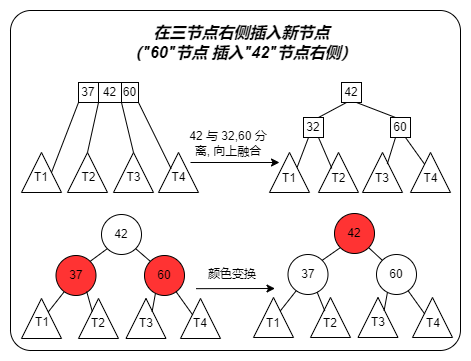

The diagram above was exported from draw.io. Its source (the exported page's mxGraphModel, read from the mxfile embedded in the PNG):
<mxGraphModel dx="1865" dy="1716" grid="1" gridSize="10" guides="1" tooltips="1" connect="1" arrows="1" fold="1" page="1" pageScale="1" pageWidth="827" pageHeight="1169" math="0" shadow="0">
  <root>
    <mxCell id="0" />
    <mxCell id="1" parent="0" />
    <mxCell id="RUL9_v-FENsmGDGiQm3t-1" value="" style="rounded=1;whiteSpace=wrap;html=1;arcSize=6;" vertex="1" parent="1">
      <mxGeometry x="-90" y="-10" width="450" height="340" as="geometry" />
    </mxCell>
    <mxCell id="RUL9_v-FENsmGDGiQm3t-2" value="42" style="ellipse;whiteSpace=wrap;html=1;aspect=fixed;" vertex="1" parent="1">
      <mxGeometry x="1" y="194" width="40" height="40" as="geometry" />
    </mxCell>
    <mxCell id="RUL9_v-FENsmGDGiQm3t-4" value="" style="endArrow=none;html=1;rounded=0;entryX=0;entryY=1;entryDx=0;entryDy=0;exitX=1;exitY=0;exitDx=0;exitDy=0;" edge="1" parent="1" source="RUL9_v-FENsmGDGiQm3t-33" target="RUL9_v-FENsmGDGiQm3t-2">
      <mxGeometry width="50" height="50" relative="1" as="geometry">
        <mxPoint x="-16" y="253" as="sourcePoint" />
        <mxPoint x="-6" y="218" as="targetPoint" />
      </mxGeometry>
    </mxCell>
    <mxCell id="RUL9_v-FENsmGDGiQm3t-5" value="" style="endArrow=none;html=1;rounded=0;entryX=0.208;entryY=0.903;entryDx=0;entryDy=0;startArrow=none;exitX=0.615;exitY=0.631;exitDx=0;exitDy=0;exitPerimeter=0;entryPerimeter=0;" edge="1" parent="1" source="RUL9_v-FENsmGDGiQm3t-36" target="RUL9_v-FENsmGDGiQm3t-33">
      <mxGeometry width="50" height="50" relative="1" as="geometry">
        <mxPoint x="-66" y="308" as="sourcePoint" />
        <mxPoint x="48.142135623720606" y="212.14213562372078" as="targetPoint" />
      </mxGeometry>
    </mxCell>
    <mxCell id="RUL9_v-FENsmGDGiQm3t-7" value="" style="endArrow=classic;html=1;rounded=0;" edge="1" parent="1">
      <mxGeometry width="50" height="50" relative="1" as="geometry">
        <mxPoint x="95.5" y="268.1700000000001" as="sourcePoint" />
        <mxPoint x="174.5" y="268" as="targetPoint" />
      </mxGeometry>
    </mxCell>
    <mxCell id="RUL9_v-FENsmGDGiQm3t-9" value="42" style="rounded=0;whiteSpace=wrap;html=1;fillColor=none;" vertex="1" parent="1">
      <mxGeometry x="-2" y="62" width="23" height="20" as="geometry" />
    </mxCell>
    <mxCell id="RUL9_v-FENsmGDGiQm3t-10" value="60" style="rounded=0;whiteSpace=wrap;html=1;fillColor=none;" vertex="1" parent="1">
      <mxGeometry x="21" y="62" width="17" height="20" as="geometry" />
    </mxCell>
    <mxCell id="RUL9_v-FENsmGDGiQm3t-11" value="" style="triangle;whiteSpace=wrap;html=1;rotation=-90;" vertex="1" parent="1">
      <mxGeometry x="-79" y="132" width="40" height="40" as="geometry" />
    </mxCell>
    <mxCell id="RUL9_v-FENsmGDGiQm3t-12" value="" style="triangle;whiteSpace=wrap;html=1;rotation=-90;" vertex="1" parent="1">
      <mxGeometry x="310" y="132" width="40" height="40" as="geometry" />
    </mxCell>
    <mxCell id="RUL9_v-FENsmGDGiQm3t-13" value="" style="triangle;whiteSpace=wrap;html=1;rotation=-90;" vertex="1" parent="1">
      <mxGeometry x="58" y="132" width="40" height="40" as="geometry" />
    </mxCell>
    <mxCell id="RUL9_v-FENsmGDGiQm3t-14" value="T1" style="text;html=1;strokeColor=none;fillColor=none;align=center;verticalAlign=middle;whiteSpace=wrap;rounded=0;" vertex="1" parent="1">
      <mxGeometry x="-69" y="142" width="20" height="30" as="geometry" />
    </mxCell>
    <mxCell id="RUL9_v-FENsmGDGiQm3t-15" value="T4" style="text;html=1;strokeColor=none;fillColor=none;align=center;verticalAlign=middle;whiteSpace=wrap;rounded=0;" vertex="1" parent="1">
      <mxGeometry x="70.5" y="144.5" width="15" height="25" as="geometry" />
    </mxCell>
    <mxCell id="RUL9_v-FENsmGDGiQm3t-16" value="42" style="rounded=0;whiteSpace=wrap;html=1;fillColor=none;" vertex="1" parent="1">
      <mxGeometry x="241" y="62" width="20" height="20" as="geometry" />
    </mxCell>
    <mxCell id="RUL9_v-FENsmGDGiQm3t-17" value="60" style="rounded=0;whiteSpace=wrap;html=1;fillColor=none;" vertex="1" parent="1">
      <mxGeometry x="290" y="97" width="20" height="20" as="geometry" />
    </mxCell>
    <mxCell id="RUL9_v-FENsmGDGiQm3t-18" value="" style="triangle;whiteSpace=wrap;html=1;rotation=-90;" vertex="1" parent="1">
      <mxGeometry x="262" y="132" width="40" height="40" as="geometry" />
    </mxCell>
    <mxCell id="RUL9_v-FENsmGDGiQm3t-19" value="" style="endArrow=none;html=1;rounded=0;entryX=0.5;entryY=1;entryDx=0;entryDy=0;exitX=0;exitY=1;exitDx=0;exitDy=0;" edge="1" parent="1" source="RUL9_v-FENsmGDGiQm3t-29" target="RUL9_v-FENsmGDGiQm3t-11">
      <mxGeometry width="50" height="50" relative="1" as="geometry">
        <mxPoint x="58" y="187" as="sourcePoint" />
        <mxPoint x="18.000000000000227" y="172" as="targetPoint" />
      </mxGeometry>
    </mxCell>
    <mxCell id="RUL9_v-FENsmGDGiQm3t-20" value="" style="endArrow=none;html=1;rounded=0;entryX=0.597;entryY=0.314;entryDx=0;entryDy=0;exitX=1;exitY=1;exitDx=0;exitDy=0;entryPerimeter=0;" edge="1" parent="1" source="RUL9_v-FENsmGDGiQm3t-10" target="RUL9_v-FENsmGDGiQm3t-13">
      <mxGeometry width="50" height="50" relative="1" as="geometry">
        <mxPoint x="53" y="142" as="sourcePoint" />
        <mxPoint x="68" y="152" as="targetPoint" />
      </mxGeometry>
    </mxCell>
    <mxCell id="RUL9_v-FENsmGDGiQm3t-21" value="" style="endArrow=none;html=1;rounded=0;exitX=0.75;exitY=1;exitDx=0;exitDy=0;" edge="1" parent="1" source="RUL9_v-FENsmGDGiQm3t-17" target="RUL9_v-FENsmGDGiQm3t-12">
      <mxGeometry width="50" height="50" relative="1" as="geometry">
        <mxPoint x="272" y="102" as="sourcePoint" />
        <mxPoint x="233.79999999999995" y="154.96000000000004" as="targetPoint" />
      </mxGeometry>
    </mxCell>
    <mxCell id="RUL9_v-FENsmGDGiQm3t-22" value="" style="endArrow=none;html=1;rounded=0;exitX=0.25;exitY=1;exitDx=0;exitDy=0;entryX=0.712;entryY=0.619;entryDx=0;entryDy=0;entryPerimeter=0;" edge="1" parent="1" source="RUL9_v-FENsmGDGiQm3t-17" target="RUL9_v-FENsmGDGiQm3t-18">
      <mxGeometry width="50" height="50" relative="1" as="geometry">
        <mxPoint x="302" y="102" as="sourcePoint" />
        <mxPoint x="350.52941176470586" y="154.9411764705883" as="targetPoint" />
      </mxGeometry>
    </mxCell>
    <mxCell id="RUL9_v-FENsmGDGiQm3t-23" value="T4" style="text;html=1;strokeColor=none;fillColor=none;align=center;verticalAlign=middle;whiteSpace=wrap;rounded=0;" vertex="1" parent="1">
      <mxGeometry x="318.5" y="142.5" width="23" height="30" as="geometry" />
    </mxCell>
    <mxCell id="RUL9_v-FENsmGDGiQm3t-24" value="" style="endArrow=classic;html=1;rounded=0;" edge="1" parent="1">
      <mxGeometry width="50" height="50" relative="1" as="geometry">
        <mxPoint x="90" y="142" as="sourcePoint" />
        <mxPoint x="179" y="142" as="targetPoint" />
      </mxGeometry>
    </mxCell>
    <mxCell id="RUL9_v-FENsmGDGiQm3t-25" value="42 与 32,60 分离, 向上融合" style="text;html=1;strokeColor=none;fillColor=none;align=center;verticalAlign=middle;whiteSpace=wrap;rounded=0;" vertex="1" parent="1">
      <mxGeometry x="87" y="108" width="82" height="30" as="geometry" />
    </mxCell>
    <mxCell id="RUL9_v-FENsmGDGiQm3t-27" value="颜色变换" style="text;html=1;strokeColor=none;fillColor=none;align=center;verticalAlign=middle;whiteSpace=wrap;rounded=0;" vertex="1" parent="1">
      <mxGeometry x="80" y="244" width="104" height="20" as="geometry" />
    </mxCell>
    <mxCell id="RUL9_v-FENsmGDGiQm3t-28" value="&lt;i&gt;&lt;b&gt;&lt;font style=&quot;font-size: 16px&quot;&gt;在三节点右侧插入新节点&lt;br&gt;（&quot;60&quot;节点 插入&quot;42&quot;节点右侧）&lt;br&gt;&lt;/font&gt;&lt;/b&gt;&lt;/i&gt;" style="text;html=1;strokeColor=none;fillColor=none;align=center;verticalAlign=middle;whiteSpace=wrap;rounded=0;" vertex="1" parent="1">
      <mxGeometry y="7" width="282.5" height="30" as="geometry" />
    </mxCell>
    <mxCell id="RUL9_v-FENsmGDGiQm3t-29" value="37" style="rounded=0;whiteSpace=wrap;html=1;fillColor=none;" vertex="1" parent="1">
      <mxGeometry x="-22" y="62" width="20" height="20" as="geometry" />
    </mxCell>
    <mxCell id="RUL9_v-FENsmGDGiQm3t-30" value="32" style="rounded=0;whiteSpace=wrap;html=1;fillColor=none;" vertex="1" parent="1">
      <mxGeometry x="203" y="97" width="20" height="20" as="geometry" />
    </mxCell>
    <mxCell id="RUL9_v-FENsmGDGiQm3t-31" value="" style="endArrow=none;html=1;rounded=0;entryX=0.75;entryY=1;entryDx=0;entryDy=0;exitX=0.25;exitY=0;exitDx=0;exitDy=0;" edge="1" parent="1" source="RUL9_v-FENsmGDGiQm3t-17" target="RUL9_v-FENsmGDGiQm3t-16">
      <mxGeometry width="50" height="50" relative="1" as="geometry">
        <mxPoint x="186" y="95" as="sourcePoint" />
        <mxPoint x="236" y="45" as="targetPoint" />
      </mxGeometry>
    </mxCell>
    <mxCell id="RUL9_v-FENsmGDGiQm3t-32" value="" style="endArrow=none;html=1;rounded=0;entryX=0.25;entryY=1;entryDx=0;entryDy=0;exitX=0.75;exitY=0;exitDx=0;exitDy=0;" edge="1" parent="1" source="RUL9_v-FENsmGDGiQm3t-30" target="RUL9_v-FENsmGDGiQm3t-16">
      <mxGeometry width="50" height="50" relative="1" as="geometry">
        <mxPoint x="229" y="97" as="sourcePoint" />
        <mxPoint x="287" y="72.00000000000003" as="targetPoint" />
      </mxGeometry>
    </mxCell>
    <mxCell id="RUL9_v-FENsmGDGiQm3t-33" value="37" style="ellipse;whiteSpace=wrap;html=1;aspect=fixed;fillColor=#FF3333;" vertex="1" parent="1">
      <mxGeometry x="-44.5" y="235" width="40" height="40" as="geometry" />
    </mxCell>
    <mxCell id="RUL9_v-FENsmGDGiQm3t-34" value="60" style="ellipse;whiteSpace=wrap;html=1;aspect=fixed;fillColor=#FF3333;" vertex="1" parent="1">
      <mxGeometry x="44" y="235" width="40" height="40" as="geometry" />
    </mxCell>
    <mxCell id="RUL9_v-FENsmGDGiQm3t-35" value="" style="endArrow=none;html=1;rounded=0;entryX=1;entryY=1;entryDx=0;entryDy=0;exitX=0;exitY=0;exitDx=0;exitDy=0;" edge="1" parent="1" source="RUL9_v-FENsmGDGiQm3t-34" target="RUL9_v-FENsmGDGiQm3t-2">
      <mxGeometry width="50" height="50" relative="1" as="geometry">
        <mxPoint x="-136" y="288" as="sourcePoint" />
        <mxPoint x="-86" y="238" as="targetPoint" />
      </mxGeometry>
    </mxCell>
    <mxCell id="RUL9_v-FENsmGDGiQm3t-36" value="" style="triangle;whiteSpace=wrap;html=1;rotation=-90;" vertex="1" parent="1">
      <mxGeometry x="-79" y="278" width="40" height="40" as="geometry" />
    </mxCell>
    <mxCell id="RUL9_v-FENsmGDGiQm3t-37" value="" style="triangle;whiteSpace=wrap;html=1;rotation=-90;" vertex="1" parent="1">
      <mxGeometry x="-33" y="132" width="40" height="40" as="geometry" />
    </mxCell>
    <mxCell id="RUL9_v-FENsmGDGiQm3t-38" value="" style="triangle;whiteSpace=wrap;html=1;rotation=-90;" vertex="1" parent="1">
      <mxGeometry x="13" y="132" width="40" height="40" as="geometry" />
    </mxCell>
    <mxCell id="RUL9_v-FENsmGDGiQm3t-39" value="" style="endArrow=none;html=1;rounded=0;entryX=1;entryY=1;entryDx=0;entryDy=0;exitX=1;exitY=0.5;exitDx=0;exitDy=0;" edge="1" parent="1" source="RUL9_v-FENsmGDGiQm3t-37" target="RUL9_v-FENsmGDGiQm3t-29">
      <mxGeometry width="50" height="50" relative="1" as="geometry">
        <mxPoint x="-71" y="137" as="sourcePoint" />
        <mxPoint x="-21" y="87" as="targetPoint" />
      </mxGeometry>
    </mxCell>
    <mxCell id="RUL9_v-FENsmGDGiQm3t-40" value="" style="endArrow=none;html=1;rounded=0;entryX=1;entryY=1;entryDx=0;entryDy=0;exitX=1;exitY=0.5;exitDx=0;exitDy=0;" edge="1" parent="1" source="RUL9_v-FENsmGDGiQm3t-38" target="RUL9_v-FENsmGDGiQm3t-9">
      <mxGeometry width="50" height="50" relative="1" as="geometry">
        <mxPoint x="-3" y="142" as="sourcePoint" />
        <mxPoint x="8" y="92" as="targetPoint" />
      </mxGeometry>
    </mxCell>
    <mxCell id="RUL9_v-FENsmGDGiQm3t-41" value="T2" style="text;html=1;strokeColor=none;fillColor=none;align=center;verticalAlign=middle;whiteSpace=wrap;rounded=0;" vertex="1" parent="1">
      <mxGeometry x="-19.5" y="144.5" width="15" height="25" as="geometry" />
    </mxCell>
    <mxCell id="RUL9_v-FENsmGDGiQm3t-42" value="T3" style="text;html=1;strokeColor=none;fillColor=none;align=center;verticalAlign=middle;whiteSpace=wrap;rounded=0;" vertex="1" parent="1">
      <mxGeometry x="25.5" y="144.5" width="15" height="25" as="geometry" />
    </mxCell>
    <mxCell id="RUL9_v-FENsmGDGiQm3t-43" value="" style="triangle;whiteSpace=wrap;html=1;rotation=-90;" vertex="1" parent="1">
      <mxGeometry x="169" y="132" width="40" height="40" as="geometry" />
    </mxCell>
    <mxCell id="RUL9_v-FENsmGDGiQm3t-44" value="" style="triangle;whiteSpace=wrap;html=1;rotation=-90;" vertex="1" parent="1">
      <mxGeometry x="218" y="132" width="40" height="40" as="geometry" />
    </mxCell>
    <mxCell id="RUL9_v-FENsmGDGiQm3t-45" value="" style="endArrow=none;html=1;rounded=0;entryX=0.63;entryY=0.691;entryDx=0;entryDy=0;exitX=0.25;exitY=1;exitDx=0;exitDy=0;entryPerimeter=0;" edge="1" parent="1" source="RUL9_v-FENsmGDGiQm3t-30" target="RUL9_v-FENsmGDGiQm3t-43">
      <mxGeometry width="50" height="50" relative="1" as="geometry">
        <mxPoint x="233.00000000000023" y="107" as="sourcePoint" />
        <mxPoint x="263.0000000000002" y="92" as="targetPoint" />
      </mxGeometry>
    </mxCell>
    <mxCell id="RUL9_v-FENsmGDGiQm3t-46" value="" style="endArrow=none;html=1;rounded=0;entryX=0.604;entryY=0.333;entryDx=0;entryDy=0;exitX=0.75;exitY=1;exitDx=0;exitDy=0;entryPerimeter=0;" edge="1" parent="1" source="RUL9_v-FENsmGDGiQm3t-30" target="RUL9_v-FENsmGDGiQm3t-44">
      <mxGeometry width="50" height="50" relative="1" as="geometry">
        <mxPoint x="228" y="127" as="sourcePoint" />
        <mxPoint x="213.63999999999987" y="156.79999999999995" as="targetPoint" />
      </mxGeometry>
    </mxCell>
    <mxCell id="RUL9_v-FENsmGDGiQm3t-47" value="T1" style="text;html=1;strokeColor=none;fillColor=none;align=center;verticalAlign=middle;whiteSpace=wrap;rounded=0;" vertex="1" parent="1">
      <mxGeometry x="169" y="142.5" width="40" height="30" as="geometry" />
    </mxCell>
    <mxCell id="RUL9_v-FENsmGDGiQm3t-48" value="T2" style="text;html=1;strokeColor=none;fillColor=none;align=center;verticalAlign=middle;whiteSpace=wrap;rounded=0;" vertex="1" parent="1">
      <mxGeometry x="231" y="145" width="15" height="25" as="geometry" />
    </mxCell>
    <mxCell id="RUL9_v-FENsmGDGiQm3t-49" value="T3" style="text;html=1;strokeColor=none;fillColor=none;align=center;verticalAlign=middle;whiteSpace=wrap;rounded=0;" vertex="1" parent="1">
      <mxGeometry x="273" y="142.5" width="18" height="30" as="geometry" />
    </mxCell>
    <mxCell id="RUL9_v-FENsmGDGiQm3t-50" value="" style="triangle;whiteSpace=wrap;html=1;rotation=-90;" vertex="1" parent="1">
      <mxGeometry x="25.5" y="278" width="40" height="40" as="geometry" />
    </mxCell>
    <mxCell id="RUL9_v-FENsmGDGiQm3t-51" value="" style="triangle;whiteSpace=wrap;html=1;rotation=-90;" vertex="1" parent="1">
      <mxGeometry x="80" y="278" width="40" height="40" as="geometry" />
    </mxCell>
    <mxCell id="RUL9_v-FENsmGDGiQm3t-52" value="" style="endArrow=none;html=1;rounded=0;entryX=0.273;entryY=0.95;entryDx=0;entryDy=0;startArrow=none;exitX=0.666;exitY=0.652;exitDx=0;exitDy=0;exitPerimeter=0;entryPerimeter=0;" edge="1" parent="1" source="RUL9_v-FENsmGDGiQm3t-50" target="RUL9_v-FENsmGDGiQm3t-34">
      <mxGeometry width="50" height="50" relative="1" as="geometry">
        <mxPoint x="-32.75999999999999" y="305.39999999999986" as="sourcePoint" />
        <mxPoint x="-17.142135623731065" y="271.14213562373106" as="targetPoint" />
      </mxGeometry>
    </mxCell>
    <mxCell id="RUL9_v-FENsmGDGiQm3t-53" value="" style="endArrow=none;html=1;rounded=0;entryX=0.788;entryY=0.903;entryDx=0;entryDy=0;startArrow=none;exitX=0.589;exitY=0.305;exitDx=0;exitDy=0;exitPerimeter=0;entryPerimeter=0;" edge="1" parent="1" source="RUL9_v-FENsmGDGiQm3t-51" target="RUL9_v-FENsmGDGiQm3t-34">
      <mxGeometry width="50" height="50" relative="1" as="geometry">
        <mxPoint x="12.579999999999927" y="356.3599999999999" as="sourcePoint" />
        <mxPoint x="24.920000000000073" y="328" as="targetPoint" />
      </mxGeometry>
    </mxCell>
    <mxCell id="RUL9_v-FENsmGDGiQm3t-54" value="T1" style="text;html=1;strokeColor=none;fillColor=none;align=center;verticalAlign=middle;whiteSpace=wrap;rounded=0;" vertex="1" parent="1">
      <mxGeometry x="-67" y="287" width="18" height="30" as="geometry" />
    </mxCell>
    <mxCell id="RUL9_v-FENsmGDGiQm3t-60" value="" style="endArrow=none;html=1;rounded=0;entryX=0;entryY=1;entryDx=0;entryDy=0;exitX=1;exitY=0;exitDx=0;exitDy=0;" edge="1" parent="1" source="RUL9_v-FENsmGDGiQm3t-63">
      <mxGeometry width="50" height="50" relative="1" as="geometry">
        <mxPoint x="234" y="263" as="sourcePoint" />
        <mxPoint x="249.85786437626894" y="228.14213562373084" as="targetPoint" />
      </mxGeometry>
    </mxCell>
    <mxCell id="RUL9_v-FENsmGDGiQm3t-114" value="" style="triangle;whiteSpace=wrap;html=1;rotation=-90;" vertex="1" parent="1">
      <mxGeometry x="-22" y="278" width="40" height="40" as="geometry" />
    </mxCell>
    <mxCell id="RUL9_v-FENsmGDGiQm3t-127" value="42" style="ellipse;whiteSpace=wrap;html=1;aspect=fixed;fillColor=#FF3333;" vertex="1" parent="1">
      <mxGeometry x="234" y="193" width="40" height="40" as="geometry" />
    </mxCell>
    <mxCell id="RUL9_v-FENsmGDGiQm3t-128" value="" style="endArrow=none;html=1;rounded=0;entryX=0;entryY=1;entryDx=0;entryDy=0;exitX=1;exitY=0;exitDx=0;exitDy=0;" edge="1" parent="1" source="RUL9_v-FENsmGDGiQm3t-130" target="RUL9_v-FENsmGDGiQm3t-127">
      <mxGeometry width="50" height="50" relative="1" as="geometry">
        <mxPoint x="216" y="252" as="sourcePoint" />
        <mxPoint x="226" y="217" as="targetPoint" />
      </mxGeometry>
    </mxCell>
    <mxCell id="RUL9_v-FENsmGDGiQm3t-129" value="" style="endArrow=none;html=1;rounded=0;entryX=0.208;entryY=0.903;entryDx=0;entryDy=0;startArrow=none;exitX=0.615;exitY=0.631;exitDx=0;exitDy=0;exitPerimeter=0;entryPerimeter=0;" edge="1" parent="1" source="RUL9_v-FENsmGDGiQm3t-133" target="RUL9_v-FENsmGDGiQm3t-130">
      <mxGeometry width="50" height="50" relative="1" as="geometry">
        <mxPoint x="166" y="307" as="sourcePoint" />
        <mxPoint x="280.1421356237206" y="211.14213562372078" as="targetPoint" />
      </mxGeometry>
    </mxCell>
    <mxCell id="RUL9_v-FENsmGDGiQm3t-130" value="37" style="ellipse;whiteSpace=wrap;html=1;aspect=fixed;fillColor=none;" vertex="1" parent="1">
      <mxGeometry x="187.5" y="234" width="40" height="40" as="geometry" />
    </mxCell>
    <mxCell id="RUL9_v-FENsmGDGiQm3t-131" value="60" style="ellipse;whiteSpace=wrap;html=1;aspect=fixed;fillColor=none;" vertex="1" parent="1">
      <mxGeometry x="276" y="234" width="40" height="40" as="geometry" />
    </mxCell>
    <mxCell id="RUL9_v-FENsmGDGiQm3t-132" value="" style="endArrow=none;html=1;rounded=0;entryX=1;entryY=1;entryDx=0;entryDy=0;exitX=0;exitY=0;exitDx=0;exitDy=0;" edge="1" parent="1" source="RUL9_v-FENsmGDGiQm3t-131" target="RUL9_v-FENsmGDGiQm3t-127">
      <mxGeometry width="50" height="50" relative="1" as="geometry">
        <mxPoint x="96" y="287" as="sourcePoint" />
        <mxPoint x="146" y="237" as="targetPoint" />
      </mxGeometry>
    </mxCell>
    <mxCell id="RUL9_v-FENsmGDGiQm3t-133" value="" style="triangle;whiteSpace=wrap;html=1;rotation=-90;" vertex="1" parent="1">
      <mxGeometry x="153" y="277" width="40" height="40" as="geometry" />
    </mxCell>
    <mxCell id="RUL9_v-FENsmGDGiQm3t-134" value="" style="triangle;whiteSpace=wrap;html=1;rotation=-90;" vertex="1" parent="1">
      <mxGeometry x="257.5" y="277" width="40" height="40" as="geometry" />
    </mxCell>
    <mxCell id="RUL9_v-FENsmGDGiQm3t-135" value="" style="triangle;whiteSpace=wrap;html=1;rotation=-90;" vertex="1" parent="1">
      <mxGeometry x="312" y="277" width="40" height="40" as="geometry" />
    </mxCell>
    <mxCell id="RUL9_v-FENsmGDGiQm3t-136" value="" style="endArrow=none;html=1;rounded=0;entryX=0.273;entryY=0.95;entryDx=0;entryDy=0;startArrow=none;exitX=0.666;exitY=0.652;exitDx=0;exitDy=0;exitPerimeter=0;entryPerimeter=0;" edge="1" parent="1" source="RUL9_v-FENsmGDGiQm3t-134" target="RUL9_v-FENsmGDGiQm3t-131">
      <mxGeometry width="50" height="50" relative="1" as="geometry">
        <mxPoint x="199.24" y="304.39999999999986" as="sourcePoint" />
        <mxPoint x="214.85786437626894" y="270.14213562373106" as="targetPoint" />
      </mxGeometry>
    </mxCell>
    <mxCell id="RUL9_v-FENsmGDGiQm3t-137" value="" style="endArrow=none;html=1;rounded=0;entryX=0.788;entryY=0.903;entryDx=0;entryDy=0;startArrow=none;exitX=0.589;exitY=0.305;exitDx=0;exitDy=0;exitPerimeter=0;entryPerimeter=0;" edge="1" parent="1" source="RUL9_v-FENsmGDGiQm3t-135" target="RUL9_v-FENsmGDGiQm3t-131">
      <mxGeometry width="50" height="50" relative="1" as="geometry">
        <mxPoint x="244.57999999999993" y="355.3599999999999" as="sourcePoint" />
        <mxPoint x="256.9200000000001" y="327" as="targetPoint" />
      </mxGeometry>
    </mxCell>
    <mxCell id="RUL9_v-FENsmGDGiQm3t-138" value="" style="triangle;whiteSpace=wrap;html=1;rotation=-90;" vertex="1" parent="1">
      <mxGeometry x="210" y="277" width="40" height="40" as="geometry" />
    </mxCell>
    <mxCell id="RUL9_v-FENsmGDGiQm3t-140" value="" style="endArrow=none;html=1;rounded=0;entryX=0.767;entryY=0.9;entryDx=0;entryDy=0;startArrow=none;exitX=0.675;exitY=0.345;exitDx=0;exitDy=0;exitPerimeter=0;entryPerimeter=0;" edge="1" parent="1" source="RUL9_v-FENsmGDGiQm3t-114" target="RUL9_v-FENsmGDGiQm3t-33">
      <mxGeometry width="50" height="50" relative="1" as="geometry">
        <mxPoint x="-43.75999999999999" y="303.39999999999986" as="sourcePoint" />
        <mxPoint x="-26.180000000000064" y="281.1200000000001" as="targetPoint" />
      </mxGeometry>
    </mxCell>
    <mxCell id="RUL9_v-FENsmGDGiQm3t-141" value="" style="endArrow=none;html=1;rounded=0;entryX=0.727;entryY=0.938;entryDx=0;entryDy=0;startArrow=none;exitX=0.663;exitY=0.358;exitDx=0;exitDy=0;exitPerimeter=0;entryPerimeter=0;" edge="1" parent="1" source="RUL9_v-FENsmGDGiQm3t-138" target="RUL9_v-FENsmGDGiQm3t-130">
      <mxGeometry width="50" height="50" relative="1" as="geometry">
        <mxPoint x="188.24" y="302.39999999999986" as="sourcePoint" />
        <mxPoint x="205.81999999999994" y="280.1199999999999" as="targetPoint" />
      </mxGeometry>
    </mxCell>
    <mxCell id="RUL9_v-FENsmGDGiQm3t-143" value="T1" style="text;html=1;strokeColor=none;fillColor=none;align=center;verticalAlign=middle;whiteSpace=wrap;rounded=0;" vertex="1" parent="1">
      <mxGeometry x="164" y="288" width="18" height="30" as="geometry" />
    </mxCell>
    <mxCell id="RUL9_v-FENsmGDGiQm3t-145" value="T2" style="text;html=1;strokeColor=none;fillColor=none;align=center;verticalAlign=middle;whiteSpace=wrap;rounded=0;" vertex="1" parent="1">
      <mxGeometry x="-11" y="288" width="18" height="30" as="geometry" />
    </mxCell>
    <mxCell id="RUL9_v-FENsmGDGiQm3t-146" value="T3" style="text;html=1;strokeColor=none;fillColor=none;align=center;verticalAlign=middle;whiteSpace=wrap;rounded=0;" vertex="1" parent="1">
      <mxGeometry x="36.5" y="288" width="18" height="30" as="geometry" />
    </mxCell>
    <mxCell id="RUL9_v-FENsmGDGiQm3t-147" value="T3" style="text;html=1;strokeColor=none;fillColor=none;align=center;verticalAlign=middle;whiteSpace=wrap;rounded=0;" vertex="1" parent="1">
      <mxGeometry x="268.5" y="287" width="18" height="30" as="geometry" />
    </mxCell>
    <mxCell id="RUL9_v-FENsmGDGiQm3t-148" value="T4" style="text;html=1;strokeColor=none;fillColor=none;align=center;verticalAlign=middle;whiteSpace=wrap;rounded=0;" vertex="1" parent="1">
      <mxGeometry x="91" y="288" width="18" height="30" as="geometry" />
    </mxCell>
    <mxCell id="RUL9_v-FENsmGDGiQm3t-149" value="T4" style="text;html=1;strokeColor=none;fillColor=none;align=center;verticalAlign=middle;whiteSpace=wrap;rounded=0;" vertex="1" parent="1">
      <mxGeometry x="323.5" y="288" width="18" height="30" as="geometry" />
    </mxCell>
    <mxCell id="RUL9_v-FENsmGDGiQm3t-151" value="T2" style="text;html=1;strokeColor=none;fillColor=none;align=center;verticalAlign=middle;whiteSpace=wrap;rounded=0;" vertex="1" parent="1">
      <mxGeometry x="221" y="288" width="18" height="30" as="geometry" />
    </mxCell>
  </root>
</mxGraphModel>